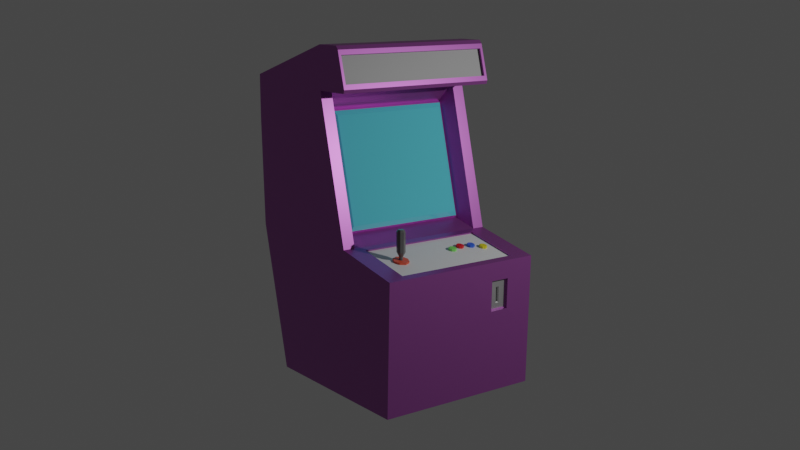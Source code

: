 # Source: arcade-machine.blend  (saved by Blender 5.0.118; exported with 4.5.12 LTS)
import bpy
from mathutils import Matrix  # noqa: F401  (used for matrix-valued properties, if any)

bpy.ops.wm.read_factory_settings(use_empty=True)
scene = bpy.context.scene
scene.name = 'Scene'

# ---- collections
col_arcade_machine = bpy.data.collections.new('Arcade Machine'); scene.collection.children.link(col_arcade_machine)
col_environment = bpy.data.collections.new('Environment'); scene.collection.children.link(col_environment)

# ---- materials (node trees are filled in below, after node groups)
mat_arcade_base_001_color = bpy.data.materials.new('Arcade Base 001 Color')
mat_arcade_base_001_color.alpha_threshold = 0.0
mat_arcade_base_001_color.use_backface_culling_lightprobe_volume = False
mat_arcade_base_001_color.use_transparent_shadow = False
mat_arcade_base_001_color.line_color = (0.0, 0.0, 0.0, 1.0)
mat_arcade_base_002_color = bpy.data.materials.new('Arcade Base 002 Color')
mat_arcade_base_002_color.use_backface_culling_lightprobe_volume = False
mat_arcade_base_002_color.use_transparent_shadow = False
mat_arcade_machine_screen_color = bpy.data.materials.new('Arcade Machine Screen Color')
mat_arcade_machine_screen_color.use_backface_culling_lightprobe_volume = False
mat_arcade_machine_screen_color.use_transparent_shadow = False
mat_metal_panel_color = bpy.data.materials.new('Metal Panel Color')
mat_metal_panel_color.use_backface_culling_lightprobe_volume = False
mat_metal_panel_color.use_transparent_shadow = False
mat_control_panel_color = bpy.data.materials.new('Control Panel Color')
mat_control_panel_color.use_backface_culling_lightprobe_volume = False
mat_control_panel_color.use_transparent_shadow = False
mat_arcade_game_plate = bpy.data.materials.new('Arcade Game Plate')
mat_arcade_game_plate.use_backface_culling_lightprobe_volume = False
mat_arcade_game_plate.use_transparent_shadow = False
mat_joystick_base_color = bpy.data.materials.new('Joystick Base Color')
mat_joystick_base_color.use_backface_culling_lightprobe_volume = False
mat_joystick_base_color.use_transparent_shadow = False
mat_joystick_color = bpy.data.materials.new('Joystick Color')
mat_joystick_color.use_backface_culling_lightprobe_volume = False
mat_joystick_color.use_transparent_shadow = False
mat_green_button_color = bpy.data.materials.new('Green Button Color')
mat_green_button_color.use_backface_culling_lightprobe_volume = False
mat_green_button_color.use_transparent_shadow = False
mat_red_button_color = bpy.data.materials.new('Red Button Color')
mat_red_button_color.use_backface_culling_lightprobe_volume = False
mat_red_button_color.use_transparent_shadow = False
mat_blue_button_color = bpy.data.materials.new('Blue Button Color')
mat_blue_button_color.use_backface_culling_lightprobe_volume = False
mat_blue_button_color.use_transparent_shadow = False
mat_yellow_button_color = bpy.data.materials.new('Yellow Button Color')
mat_yellow_button_color.use_backface_culling_lightprobe_volume = False
mat_yellow_button_color.use_transparent_shadow = False

# ---- material node trees
mat_arcade_base_001_color.use_nodes = True; mat_arcade_base_001_color.node_tree.nodes.clear()
_N = mat_arcade_base_001_color.node_tree.nodes; _L = mat_arcade_base_001_color.node_tree.links
n0 = _N.new('ShaderNodeOutputMaterial'); n0.name = 'Material Output'; n0.location = (300, 300)
n1 = _N.new('ShaderNodeBsdfPrincipled'); n1.name = 'Principled BSDF'; n1.location = (10, 300)
n1.distribution = 'GGX'
n1.subsurface_method = 'RANDOM_WALK_SKIN'
n1.inputs[0].default_value = (0.418, 0.116, 0.443, 1.0)
n1.inputs[1].default_value = 0.7
n1.inputs[2].default_value = 0.4
n1.inputs[3].default_value = 1.45
n1.inputs[27].default_value = (0.0, 0.0, 0.0, 1.0)
n1.inputs[28].default_value = 1.0
_L.new(n1.outputs[0], n0.inputs[0])
n0.is_active_output = True
mat_arcade_base_002_color.use_nodes = True; mat_arcade_base_002_color.node_tree.nodes.clear()
_N = mat_arcade_base_002_color.node_tree.nodes; _L = mat_arcade_base_002_color.node_tree.links
n0 = _N.new('ShaderNodeBsdfPrincipled'); n0.name = 'Principled BSDF'; n0.location = (10, 300)
n0.distribution = 'GGX'
n0.subsurface_method = 'RANDOM_WALK_SKIN'
n0.inputs[0].default_value = (0.044, 0.065, 0.8, 1.0)
n0.inputs[3].default_value = 1.45
n0.inputs[27].default_value = (0.0, 0.0, 0.0, 1.0)
n0.inputs[28].default_value = 1.0
n1 = _N.new('ShaderNodeOutputMaterial'); n1.name = 'Material Output'; n1.location = (300, 300)
_L.new(n0.outputs[0], n1.inputs[0])
n1.is_active_output = True
mat_arcade_machine_screen_color.use_nodes = True; mat_arcade_machine_screen_color.node_tree.nodes.clear()
_N = mat_arcade_machine_screen_color.node_tree.nodes; _L = mat_arcade_machine_screen_color.node_tree.links
n0 = _N.new('ShaderNodeBsdfPrincipled'); n0.name = 'Principled BSDF'; n0.location = (10, 300)
n0.distribution = 'GGX'
n0.subsurface_method = 'RANDOM_WALK_SKIN'
n0.inputs[0].default_value = (0.112, 0.641, 0.768, 1.0)
n0.inputs[2].default_value = 0.0
n0.inputs[3].default_value = 1.45
n0.inputs[27].default_value = (0.0, 0.0, 0.0, 1.0)
n0.inputs[28].default_value = 1.0
n1 = _N.new('ShaderNodeOutputMaterial'); n1.name = 'Material Output'; n1.location = (300, 300)
_L.new(n0.outputs[0], n1.inputs[0])
n1.is_active_output = True
mat_metal_panel_color.use_nodes = True; mat_metal_panel_color.node_tree.nodes.clear()
_N = mat_metal_panel_color.node_tree.nodes; _L = mat_metal_panel_color.node_tree.links
n0 = _N.new('ShaderNodeBsdfPrincipled'); n0.name = 'Principled BSDF'; n0.location = (10, 300)
n0.distribution = 'GGX'
n0.subsurface_method = 'RANDOM_WALK_SKIN'
n0.inputs[0].default_value = (0.482, 0.482, 0.482, 1.0)
n0.inputs[1].default_value = 0.8
n0.inputs[3].default_value = 1.45
n0.inputs[27].default_value = (0.0, 0.0, 0.0, 1.0)
n0.inputs[28].default_value = 1.0
n1 = _N.new('ShaderNodeOutputMaterial'); n1.name = 'Material Output'; n1.location = (300, 300)
_L.new(n0.outputs[0], n1.inputs[0])
n1.is_active_output = True
mat_control_panel_color.use_nodes = True; mat_control_panel_color.node_tree.nodes.clear()
_N = mat_control_panel_color.node_tree.nodes; _L = mat_control_panel_color.node_tree.links
n0 = _N.new('ShaderNodeBsdfPrincipled'); n0.name = 'Principled BSDF'; n0.location = (10, 300)
n0.distribution = 'GGX'
n0.subsurface_method = 'RANDOM_WALK_SKIN'
n0.inputs[3].default_value = 1.45
n0.inputs[27].default_value = (0.0, 0.0, 0.0, 1.0)
n0.inputs[28].default_value = 1.0
n1 = _N.new('ShaderNodeOutputMaterial'); n1.name = 'Material Output'; n1.location = (300, 300)
_L.new(n0.outputs[0], n1.inputs[0])
n1.is_active_output = True
mat_arcade_game_plate.use_nodes = True; mat_arcade_game_plate.node_tree.nodes.clear()
_N = mat_arcade_game_plate.node_tree.nodes; _L = mat_arcade_game_plate.node_tree.links
n0 = _N.new('ShaderNodeBsdfPrincipled'); n0.name = 'Principled BSDF'; n0.location = (10, 300)
n0.distribution = 'GGX'
n0.subsurface_method = 'RANDOM_WALK_SKIN'
n0.inputs[0].default_value = (0.355, 0.355, 0.355, 1.0)
n0.inputs[3].default_value = 1.45
n0.inputs[27].default_value = (0.0, 0.0, 0.0, 1.0)
n0.inputs[28].default_value = 1.0
n1 = _N.new('ShaderNodeOutputMaterial'); n1.name = 'Material Output'; n1.location = (300, 300)
_L.new(n0.outputs[0], n1.inputs[0])
n1.is_active_output = True
mat_joystick_base_color.use_nodes = True; mat_joystick_base_color.node_tree.nodes.clear()
_N = mat_joystick_base_color.node_tree.nodes; _L = mat_joystick_base_color.node_tree.links
n0 = _N.new('ShaderNodeBsdfPrincipled'); n0.name = 'Principled BSDF'; n0.location = (10, 300)
n0.distribution = 'GGX'
n0.subsurface_method = 'RANDOM_WALK_SKIN'
n0.inputs[0].default_value = (0.8, 0.102, 0.046, 1.0)
n0.inputs[3].default_value = 1.45
n0.inputs[27].default_value = (0.0, 0.0, 0.0, 1.0)
n0.inputs[28].default_value = 1.0
n1 = _N.new('ShaderNodeOutputMaterial'); n1.name = 'Material Output'; n1.location = (300, 300)
_L.new(n0.outputs[0], n1.inputs[0])
n1.is_active_output = True
mat_joystick_color.use_nodes = True; mat_joystick_color.node_tree.nodes.clear()
_N = mat_joystick_color.node_tree.nodes; _L = mat_joystick_color.node_tree.links
n0 = _N.new('ShaderNodeBsdfPrincipled'); n0.name = 'Principled BSDF'; n0.location = (10, 300)
n0.distribution = 'GGX'
n0.subsurface_method = 'RANDOM_WALK_SKIN'
n0.inputs[0].default_value = (0.135, 0.135, 0.135, 1.0)
n0.inputs[2].default_value = 0.0
n0.inputs[3].default_value = 1.45
n0.inputs[27].default_value = (0.0, 0.0, 0.0, 1.0)
n0.inputs[28].default_value = 1.0
n1 = _N.new('ShaderNodeOutputMaterial'); n1.name = 'Material Output'; n1.location = (300, 300)
_L.new(n0.outputs[0], n1.inputs[0])
n1.is_active_output = True
mat_green_button_color.use_nodes = True; mat_green_button_color.node_tree.nodes.clear()
_N = mat_green_button_color.node_tree.nodes; _L = mat_green_button_color.node_tree.links
n0 = _N.new('ShaderNodeBsdfPrincipled'); n0.name = 'Principled BSDF'; n0.location = (10, 300)
n0.distribution = 'GGX'
n0.subsurface_method = 'RANDOM_WALK_SKIN'
n0.inputs[0].default_value = (0.239, 0.8, 0.144, 1.0)
n0.inputs[2].default_value = 0.0
n0.inputs[3].default_value = 1.45
n0.inputs[27].default_value = (0.0, 0.0, 0.0, 1.0)
n0.inputs[28].default_value = 1.0
n1 = _N.new('ShaderNodeOutputMaterial'); n1.name = 'Material Output'; n1.location = (300, 300)
_L.new(n0.outputs[0], n1.inputs[0])
n1.is_active_output = True
mat_red_button_color.use_nodes = True; mat_red_button_color.node_tree.nodes.clear()
_N = mat_red_button_color.node_tree.nodes; _L = mat_red_button_color.node_tree.links
n0 = _N.new('ShaderNodeBsdfPrincipled'); n0.name = 'Principled BSDF'; n0.location = (10, 300)
n0.distribution = 'GGX'
n0.subsurface_method = 'RANDOM_WALK_SKIN'
n0.inputs[0].default_value = (0.8, 0.02, 0.02, 1.0)
n0.inputs[2].default_value = 0.0
n0.inputs[3].default_value = 1.45
n0.inputs[27].default_value = (0.0, 0.0, 0.0, 1.0)
n0.inputs[28].default_value = 1.0
n1 = _N.new('ShaderNodeOutputMaterial'); n1.name = 'Material Output'; n1.location = (300, 300)
_L.new(n0.outputs[0], n1.inputs[0])
n1.is_active_output = True
mat_blue_button_color.use_nodes = True; mat_blue_button_color.node_tree.nodes.clear()
_N = mat_blue_button_color.node_tree.nodes; _L = mat_blue_button_color.node_tree.links
n0 = _N.new('ShaderNodeBsdfPrincipled'); n0.name = 'Principled BSDF'; n0.location = (10, 300)
n0.distribution = 'GGX'
n0.subsurface_method = 'RANDOM_WALK_SKIN'
n0.inputs[0].default_value = (0.039, 0.14, 0.8, 1.0)
n0.inputs[2].default_value = 0.0
n0.inputs[3].default_value = 1.45
n0.inputs[27].default_value = (0.0, 0.0, 0.0, 1.0)
n0.inputs[28].default_value = 1.0
n1 = _N.new('ShaderNodeOutputMaterial'); n1.name = 'Material Output'; n1.location = (300, 300)
_L.new(n0.outputs[0], n1.inputs[0])
n1.is_active_output = True
mat_yellow_button_color.use_nodes = True; mat_yellow_button_color.node_tree.nodes.clear()
_N = mat_yellow_button_color.node_tree.nodes; _L = mat_yellow_button_color.node_tree.links
n0 = _N.new('ShaderNodeBsdfPrincipled'); n0.name = 'Principled BSDF'; n0.location = (10, 300)
n0.distribution = 'GGX'
n0.subsurface_method = 'RANDOM_WALK_SKIN'
n0.inputs[0].default_value = (0.8, 0.684, 0.021, 1.0)
n0.inputs[2].default_value = 0.0
n0.inputs[3].default_value = 1.45
n0.inputs[27].default_value = (0.0, 0.0, 0.0, 1.0)
n0.inputs[28].default_value = 1.0
n1 = _N.new('ShaderNodeOutputMaterial'); n1.name = 'Material Output'; n1.location = (300, 300)
_L.new(n0.outputs[0], n1.inputs[0])
n1.is_active_output = True

# ---- world
world_world = bpy.data.worlds.new('World'); scene.world = world_world
world_world.use_nodes = True; world_world.node_tree.nodes.clear()
_N = world_world.node_tree.nodes; _L = world_world.node_tree.links
n0 = _N.new('ShaderNodeOutputWorld'); n0.name = 'World Output'; n0.location = (300, 300)
n1 = _N.new('ShaderNodeBackground'); n1.name = 'Background'; n1.location = (10, 300)
n1.inputs[0].default_value = (0.05088, 0.05088, 0.05088, 1.0)
_L.new(n1.outputs[0], n0.inputs[0])
n0.is_active_output = True
world_world.color = (0.05088, 0.05088, 0.05088)
world_world.use_sun_shadow = False
world_world.sun_shadow_jitter_overblur = 0.0

# ---- cameras
cam_camera = bpy.data.cameras.new('Camera')
cam_camera.clip_end = 100.0
cam_camera.ortho_scale = 7.314

# ---- lights
light_light = bpy.data.lights.new('Light', 'POINT')
light_light.energy = 1000.0
light_light.shadow_soft_size = 0.1

# ---- meshes
me_cube = bpy.data.meshes.new('Cube')
me_cube.from_pydata([(0.0, 1.0, 2.0), (0.4527, 1.0, 0.0), (-1.552, 1.0, 1.762), (-1.0, 1.0, 0.0), (-1.0, 0.0, 0.0), (0.0, 0.0, 2.0), (-1.552, 0.0, 1.762), (0.4527, 0.0, 0.0), (-1.552, 0.0, 2.055), (-1.552, 1.0, 2.055), (0.0, 1.0, 2.293), (0.0, 0.0, 2.293), (0.6015, 0.8979, 0.9892), (-1.5, 1.0, 1.0), (0.6015, 0.0, 0.9892), (-1.5, 0.0, 1.0), (1.398, 0.8979, 0.9047), (1.448, 1.0, 0.0), (1.448, 0.0, 0.0), (1.398, 0.0, 0.9047), (0.4527, 1.168, 0.0), (-1.0, 1.168, 0.0), (0.5, 1.168, 1.0), (-1.5, 1.168, 1.0), (-1.552, 1.168, 1.762), (0.0, 1.168, 2.0), (1.448, 1.168, 0.0), (-1.552, 1.168, 2.055), (0.0, 1.168, 2.293), (1.5, 1.168, 0.8939), (0.0, 1.0, 2.0), (0.0, 0.0, 2.0), (0.5, 1.0, 1.0), (0.5, 0.0, 1.0), (0.2264, 0.0, 1.065), (0.0, -1.0, 2.0), (0.4527, -1.0, 0.0), (-1.552, -1.0, 1.762), (-1.0, -1.0, 0.0), (-1.552, -1.0, 2.055), (0.0, -1.0, 2.293), (0.6015, -0.8979, 0.9892), (-1.5, -1.0, 1.0), (1.398, -0.8979, 0.9047), (1.448, -1.0, 0.0), (0.4527, -1.168, 0.0), (-1.0, -1.168, 0.0), (0.5, -1.168, 1.0), (-1.5, -1.168, 1.0), (-1.552, -1.168, 1.762), (0.0, -1.168, 2.0), (1.448, -1.168, 0.0), (-1.552, -1.168, 2.055), (0.0, -1.168, 2.293), (1.5, -1.168, 0.8939), (0.0, -1.0, 2.0), (0.5, -1.0, 1.0), (-0.1736, 0.9, 1.865), (-0.1736, 0.0, 1.865), (0.2264, 0.9, 1.065), (-0.1736, -0.9, 1.865), (0.2264, -0.9, 1.065), (0.5, 1.0, 1.0), (0.5, 0.0, 1.0), (1.5, 1.0, 0.8939), (1.5, 0.0, 0.8939), (0.5, -1.0, 1.0), (1.5, -1.0, 0.8939), (0.588, 0.0, 0.9783), (1.385, 0.0, 0.8938), (0.588, 0.8979, 0.9783), (1.385, 0.8979, 0.8938), (0.588, -0.8979, 0.9783), (1.385, -0.8979, 0.8938), (-1.25, 1.0, 0.5), (-1.25, 0.0, 0.5), (1.474, 1.0, 0.447), (1.474, 0.0, 0.447), (0.4764, 1.168, 0.5), (-1.25, 1.168, 0.5), (1.474, 1.168, 0.447), (-1.25, -1.0, 0.5), (1.474, -1.0, 0.447), (0.4764, -1.168, 0.5), (-1.25, -1.168, 0.5), (1.474, -1.168, 0.447), (1.492, 0.7643, 0.7677), (1.492, 0.4946, 0.7677), (1.482, 0.7643, 0.5603), (1.482, 0.4946, 0.5603), (1.5, 1.0, 0.8939), (1.5, 0.0, 0.8939), (1.474, 1.0, 0.447), (1.474, 0.0, 0.447), (1.392, 0.6349, 0.7082), (1.392, 0.6152, 0.7082), (1.39, 0.6349, 0.6128), (1.39, 0.6152, 0.6128), (1.43, 0.6349, 0.708), (1.444, 0.6512, 0.7158), (1.444, 0.5998, 0.7158), (1.43, 0.6152, 0.708), (1.429, 0.6349, 0.6126), (1.441, 0.6512, 0.6062), (1.441, 0.5998, 0.6062), (1.429, 0.6152, 0.6126), (1.447, 0.748, 0.7621), (1.461, 0.7643, 0.7693), (1.461, 0.4946, 0.7693), (1.447, 0.5099, 0.7621), (1.438, 0.748, 0.5688), (1.451, 0.7643, 0.5619), (1.451, 0.4946, 0.5619), (1.438, 0.5099, 0.5689), (-0.09121, 0.8498, 1.825), (-0.1307, 0.885, 1.854), (-0.1305, 0.0, 1.854), (-0.09121, 0.0, 1.825), (0.2639, 0.8498, 1.114), (0.2557, 0.8851, 1.081), (-0.1307, -0.885, 1.854), (-0.09121, -0.8498, 1.825), (0.2557, -0.8851, 1.081), (0.2639, -0.8498, 1.114), (0.2639, 0.0, 1.114), (0.2556, 0.0, 1.081), (0.5316, 1.0, 2.056), (0.5344, 1.0, 2.0), (0.5316, 0.0, 2.056), (0.5344, 0.0, 2.0), (0.3758, 0.0, 2.293), (0.4336, 0.0, 2.237), (0.3758, 1.0, 2.293), (0.4336, 1.0, 2.237), (0.5316, 1.131, 2.056), (0.5344, 1.168, 2.0), (0.3758, 1.168, 2.293), (0.4336, 1.131, 2.237), (0.5344, -1.0, 2.0), (0.5316, -1.0, 2.056), (0.4336, -1.0, 2.237), (0.3758, -1.0, 2.293), (0.5344, -1.168, 2.0), (0.5316, -1.131, 2.056), (0.4336, -1.131, 2.237), (0.3758, -1.168, 2.293), (0.4164, 1.0, 2.269), (0.4164, 1.168, 2.269), (0.5488, 1.168, 2.024), (0.5488, 1.0, 2.024), (0.5488, 0.0, 2.024), (0.4164, 0.0, 2.269), (0.4164, -1.168, 2.269), (0.4164, -1.0, 2.269), (0.5488, -1.0, 2.024), (0.5488, -1.168, 2.024), (0.3923, 1.0, 2.231), (0.4903, 1.0, 2.05), (0.3923, 3.647e-09, 2.231), (0.4903, 3.647e-09, 2.05), (0.3923, -1.0, 2.231), (0.4903, -1.0, 2.05), (0.3923, 1.131, 2.231), (0.4903, 1.131, 2.05), (0.3923, -1.131, 2.231), (0.4903, -1.131, 2.05)], [], [(15, 6, 2, 13), (9, 10, 28, 27), (62, 0, 30, 32), (3, 1, 7, 4), (2, 6, 8, 9), (10, 9, 8, 11), (76, 17, 26, 80), (131, 140, 160, 158), (7, 1, 17, 18), (0, 62, 22, 25), (75, 15, 13, 74), (64, 65, 91, 90), (74, 13, 23, 79), (41, 43, 73, 72), (137, 133, 156, 162), (5, 0, 127, 129), (40, 141, 130, 11), (23, 24, 25, 22), (25, 24, 27, 28), (79, 23, 22, 78), (78, 22, 29, 80), (138, 142, 50, 35), (13, 2, 24, 23), (1, 3, 21, 20), (2, 9, 27, 24), (62, 64, 29, 22), (25, 28, 136, 147, 148, 135), (133, 131, 158, 156), (17, 1, 20, 26), (30, 31, 58, 57), (0, 5, 31, 30), (63, 62, 32, 33), (115, 119, 59, 57), (33, 32, 59, 34), (32, 30, 57, 59), (15, 42, 37, 6), (39, 52, 53, 40), (66, 56, 55, 35), (38, 4, 7, 36), (37, 39, 8, 6), (40, 11, 8, 39), (82, 85, 51, 44), (10, 11, 130, 132), (7, 18, 44, 36), (35, 50, 47, 66), (75, 81, 42, 15), (82, 77, 65, 67), (81, 84, 48, 42), (12, 14, 68, 70), (5, 129, 138, 35), (40, 53, 145, 141), (10, 132, 136, 28), (48, 47, 50, 49), (50, 53, 52, 49), (84, 83, 47, 48), (83, 85, 54, 47), (42, 48, 49, 37), (36, 45, 46, 38), (37, 49, 52, 39), (66, 47, 54, 67), (50, 142, 155, 152, 145, 53), (139, 128, 159, 161), (44, 51, 45, 36), (55, 60, 58, 31), (35, 55, 31, 5), (63, 33, 56, 66), (120, 116, 58, 60), (33, 34, 61, 56), (56, 61, 60, 55), (118, 114, 117, 124), (123, 124, 117, 121), (122, 120, 60, 61), (119, 125, 34, 59), (125, 122, 61, 34), (14, 12, 62, 63), (16, 19, 65, 64), (12, 16, 64, 62), (41, 14, 63, 66), (19, 43, 67, 65), (43, 41, 66, 67), (70, 68, 69, 71), (72, 73, 69, 68), (14, 41, 72, 68), (19, 16, 71, 69), (43, 19, 69, 73), (16, 12, 70, 71), (45, 51, 85, 83), (46, 45, 83, 84), (38, 46, 84, 81), (44, 18, 77, 82), (4, 38, 81, 75), (67, 54, 85, 82), (20, 78, 80, 26), (21, 79, 78, 20), (3, 74, 79, 21), (17, 76, 77, 18), (4, 75, 74, 3), (64, 76, 80, 29), (65, 77, 93, 91), (77, 76, 92, 93), (76, 64, 90, 92), (87, 86, 90, 91), (86, 88, 92, 90), (89, 87, 91, 93), (88, 89, 93, 92), (105, 102, 96, 97), (87, 89, 112, 108), (89, 88, 111, 112), (88, 86, 107, 111), (102, 98, 94, 96), (100, 99, 106, 109), (101, 105, 97, 95), (86, 87, 108, 107), (96, 94, 95, 97), (99, 103, 110, 106), (103, 104, 113, 110), (104, 100, 109, 113), (107, 108, 109, 106), (106, 110, 111, 107), (108, 112, 113, 109), (110, 113, 112, 111), (99, 100, 101, 98), (98, 102, 103, 99), (100, 104, 105, 101), (102, 105, 104, 103), (98, 101, 95, 94), (115, 116, 117, 114), (114, 118, 119, 115), (118, 124, 125, 119), (121, 117, 116, 120), (120, 122, 123, 121), (122, 125, 124, 123), (116, 115, 57, 58), (136, 132, 146, 147), (127, 135, 148, 149), (149, 150, 129, 127), (132, 130, 151, 146), (152, 153, 141, 145), (154, 155, 142, 138), (138, 129, 150, 154), (153, 151, 130, 141), (127, 0, 25, 135), (133, 137, 147, 146), (134, 126, 149, 148), (126, 128, 150, 149), (131, 133, 146, 151), (144, 140, 153, 152), (139, 143, 155, 154), (128, 139, 154, 150), (140, 131, 151, 153), (137, 134, 148, 147), (143, 144, 152, 155), (159, 157, 156, 158), (159, 158, 160, 161), (156, 157, 163, 162), (160, 164, 165, 161), (140, 144, 164, 160), (126, 134, 163, 157), (134, 137, 162, 163), (143, 139, 161, 165), (128, 126, 157, 159), (144, 143, 165, 164)])
me_cube.polygons.foreach_set('material_index', [0, 0, 0, 0, 0, 0, 0, 0, 0, 0, 0, 0, 0, 0, 0, 0, 0, 0, 0, 0, 0, 0, 0, 0, 0, 0, 0, 0, 0, 0, 0, 0, 0, 0, 0, 0, 0, 0, 0, 0, 0, 0, 0, 0, 0, 0, 0, 0, 0, 0, 0, 0, 0, 0, 0, 0, 0, 0, 0, 0, 0, 0, 0, 0, 0, 0, 0, 0, 0, 2, 2, 0, 0, 0, 0, 0, 0, 0, 0, 0, 4, 4, 0, 0, 0, 0, 0, 0, 0, 0, 0, 0, 0, 0, 0, 0, 0, 0, 0, 0, 0, 0, 0, 0, 0, 3, 0, 0, 0, 3, 3, 3, 0, 3, 3, 3, 3, 0, 0, 0, 0, 3, 3, 3, 3, 3, 2, 2, 2, 2, 2, 2, 0, 0, 0, 0, 0, 0, 0, 0, 0, 0, 0, 0, 0, 0, 0, 0, 0, 0, 0, 0, 5, 5, 5, 5, 0, 0, 0, 0, 0, 0])
_uv = me_cube.uv_layers.new(name='UVMap')
_uv.uv.foreach_set('vector', [0.5, 0.125, 0.625, 0.125, 0.625, 0.25, 0.5, 0.25, 0.875, 0.5, 0.625, 0.5, 0.625, 0.5, 0.875, 0.5, 0.5, 0.5, 0.625, 0.5, 0.625, 0.5, 0.5, 0.5, 0.125, 0.5, 0.375, 0.5, 0.375, 0.625, 0.125, 0.625, 0.625, 0.25, 0.625, 0.125, 0.625, 0.125, 0.625, 0.25, 0.625, 0.5, 0.875, 0.5, 0.875, 0.625, 0.625, 0.625, 0.4375, 0.5, 0.375, 0.5, 0.375, 0.5, 0.4375, 0.5, 0.625, 0.625, 0.625, 0.5, 0.625, 0.5, 0.625, 0.625, 0.375, 0.625, 0.375, 0.5, 0.375, 0.5, 0.375, 0.625, 0.625, 0.5, 0.5, 0.5, 0.5, 0.5, 0.625, 0.5, 0.4375, 0.125, 0.5, 0.125, 0.5, 0.25, 0.4375, 0.25, 0.5, 0.5, 0.5, 0.625, 0.5, 0.625, 0.5, 0.5, 0.4375, 0.25, 0.5, 0.25, 0.5, 0.25, 0.4375, 0.25, 0.5, 0.5128, 0.5, 0.5128, 0.5, 0.5128, 0.5, 0.5128, 0.625, 0.5, 0.625, 0.5, 0.625, 0.5, 0.625, 0.5, 0.625, 0.625, 0.625, 0.5, 0.625, 0.5, 0.625, 0.625, 0.625, 0.5, 0.625, 0.5, 0.625, 0.625, 0.625, 0.625, 0.5, 0.25, 0.625, 0.25, 0.625, 0.5, 0.5, 0.5, 0.625, 0.5, 0.625, 0.25, 0.625, 0.25, 0.625, 0.5, 0.4375, 0.25, 0.5, 0.25, 0.5, 0.5, 0.4375, 0.5, 0.4375, 0.5, 0.5, 0.5, 0.5, 0.5, 0.4375, 0.5, 0.625, 0.5, 0.625, 0.5, 0.625, 0.5, 0.625, 0.5, 0.5, 0.25, 0.625, 0.25, 0.625, 0.25, 0.5, 0.25, 0.375, 0.5, 0.125, 0.5, 0.125, 0.5, 0.375, 0.5, 0.625, 0.25, 0.625, 0.25, 0.625, 0.25, 0.625, 0.25, 0.5, 0.5, 0.5, 0.5, 0.5, 0.5, 0.5, 0.5, 0.625, 0.5, 0.625, 0.5, 0.625, 0.5, 0.625, 0.5, 0.625, 0.5, 0.625, 0.5, 0.625, 0.5, 0.625, 0.625, 0.625, 0.625, 0.625, 0.5, 0.375, 0.5, 0.375, 0.5, 0.375, 0.5, 0.375, 0.5, 0.625, 0.5, 0.625, 0.625, 0.625, 0.625, 0.625, 0.5, 0.625, 0.5, 0.625, 0.625, 0.625, 0.625, 0.625, 0.5, 0.5, 0.625, 0.5, 0.5, 0.5, 0.5, 0.5, 0.625, 0.6229, 0.5021, 0.5021, 0.5021, 0.5, 0.5, 0.625, 0.5, 0.5, 0.625, 0.5, 0.5, 0.5, 0.5, 0.5, 0.625, 0.5, 0.5, 0.625, 0.5, 0.625, 0.5, 0.5, 0.5, 0.5, 0.125, 0.5, 0.25, 0.625, 0.25, 0.625, 0.125, 0.875, 0.5, 0.875, 0.5, 0.625, 0.5, 0.625, 0.5, 0.5, 0.5, 0.5, 0.5, 0.625, 0.5, 0.625, 0.5, 0.125, 0.5, 0.125, 0.625, 0.375, 0.625, 0.375, 0.5, 0.625, 0.25, 0.625, 0.25, 0.625, 0.125, 0.625, 0.125, 0.625, 0.5, 0.625, 0.625, 0.875, 0.625, 0.875, 0.5, 0.4375, 0.5, 0.4375, 0.5, 0.375, 0.5, 0.375, 0.5, 0.625, 0.5, 0.625, 0.625, 0.625, 0.625, 0.625, 0.5, 0.375, 0.625, 0.375, 0.625, 0.375, 0.5, 0.375, 0.5, 0.625, 0.5, 0.625, 0.5, 0.5, 0.5, 0.5, 0.5, 0.4375, 0.125, 0.4375, 0.25, 0.5, 0.25, 0.5, 0.125, 0.4375, 0.5, 0.4375, 0.625, 0.5, 0.625, 0.5, 0.5, 0.4375, 0.25, 0.4375, 0.25, 0.5, 0.25, 0.5, 0.25, 0.5, 0.5128, 0.5, 0.625, 0.5, 0.625, 0.5, 0.5128, 0.625, 0.625, 0.625, 0.625, 0.625, 0.5, 0.625, 0.5, 0.625, 0.5, 0.625, 0.5, 0.625, 0.5, 0.625, 0.5, 0.625, 0.5, 0.625, 0.5, 0.625, 0.5, 0.625, 0.5, 0.5, 0.25, 0.5, 0.5, 0.625, 0.5, 0.625, 0.25, 0.625, 0.5, 0.625, 0.5, 0.625, 0.25, 0.625, 0.25, 0.4375, 0.25, 0.4375, 0.5, 0.5, 0.5, 0.5, 0.25, 0.4375, 0.5, 0.4375, 0.5, 0.5, 0.5, 0.5, 0.5, 0.5, 0.25, 0.5, 0.25, 0.625, 0.25, 0.625, 0.25, 0.375, 0.5, 0.375, 0.5, 0.125, 0.5, 0.125, 0.5, 0.625, 0.25, 0.625, 0.25, 0.625, 0.25, 0.625, 0.25, 0.5, 0.5, 0.5, 0.5, 0.5, 0.5, 0.5, 0.5, 0.625, 0.5, 0.625, 0.5, 0.625, 0.5, 0.625, 0.5, 0.625, 0.5, 0.625, 0.5, 0.625, 0.5, 0.625, 0.625, 0.625, 0.625, 0.625, 0.5, 0.375, 0.5, 0.375, 0.5, 0.375, 0.5, 0.375, 0.5, 0.625, 0.5, 0.625, 0.5, 0.625, 0.625, 0.625, 0.625, 0.625, 0.5, 0.625, 0.5, 0.625, 0.625, 0.625, 0.625, 0.5, 0.625, 0.5, 0.625, 0.5, 0.5, 0.5, 0.5, 0.6229, 0.5021, 0.6229, 0.625, 0.625, 0.625, 0.625, 0.5, 0.5, 0.625, 0.5, 0.625, 0.5, 0.5, 0.5, 0.5, 0.5, 0.5, 0.5, 0.5, 0.625, 0.5, 0.625, 0.5, 0.507, 0.507, 0.618, 0.507, 0.618, 0.625, 0.507, 0.625, 0.507, 0.507, 0.507, 0.625, 0.618, 0.625, 0.618, 0.507, 0.5021, 0.5021, 0.6229, 0.5021, 0.625, 0.5, 0.5, 0.5, 0.5021, 0.5021, 0.5021, 0.625, 0.5, 0.625, 0.5, 0.5, 0.5021, 0.625, 0.5021, 0.5021, 0.5, 0.5, 0.5, 0.625, 0.5, 0.625, 0.5, 0.5128, 0.5, 0.5, 0.5, 0.625, 0.5, 0.5128, 0.5, 0.625, 0.5, 0.625, 0.5, 0.5, 0.5, 0.5128, 0.5, 0.5128, 0.5, 0.5, 0.5, 0.5, 0.5, 0.5128, 0.5, 0.625, 0.5, 0.625, 0.5, 0.5, 0.5, 0.625, 0.5, 0.5128, 0.5, 0.5, 0.5, 0.625, 0.5, 0.5128, 0.5, 0.5128, 0.5, 0.5, 0.5, 0.5, 0.5, 0.5128, 0.5, 0.625, 0.5, 0.625, 0.5, 0.5128, 0.5, 0.5128, 0.5, 0.5128, 0.5, 0.625, 0.5, 0.625, 0.5, 0.625, 0.5, 0.5128, 0.5, 0.5128, 0.5, 0.625, 0.5, 0.625, 0.5, 0.5128, 0.5, 0.5128, 0.5, 0.625, 0.5, 0.5128, 0.5, 0.625, 0.5, 0.625, 0.5, 0.5128, 0.5, 0.5128, 0.5, 0.5128, 0.5, 0.5128, 0.5, 0.5128, 0.375, 0.5, 0.375, 0.5, 0.4375, 0.5, 0.4375, 0.5, 0.375, 0.25, 0.375, 0.5, 0.4375, 0.5, 0.4375, 0.25, 0.375, 0.25, 0.375, 0.25, 0.4375, 0.25, 0.4375, 0.25, 0.375, 0.5, 0.375, 0.625, 0.4375, 0.625, 0.4375, 0.5, 0.375, 0.125, 0.375, 0.25, 0.4375, 0.25, 0.4375, 0.125, 0.5, 0.5, 0.5, 0.5, 0.4375, 0.5, 0.4375, 0.5, 0.375, 0.5, 0.4375, 0.5, 0.4375, 0.5, 0.375, 0.5, 0.375, 0.25, 0.4375, 0.25, 0.4375, 0.5, 0.375, 0.5, 0.375, 0.25, 0.4375, 0.25, 0.4375, 0.25, 0.375, 0.25, 0.375, 0.5, 0.4375, 0.5, 0.4375, 0.625, 0.375, 0.625, 0.375, 0.125, 0.4375, 0.125, 0.4375, 0.25, 0.375, 0.25, 0.5, 0.5, 0.4375, 0.5, 0.4375, 0.5, 0.5, 0.5, 0.5, 0.625, 0.4375, 0.625, 0.4375, 0.625, 0.5, 0.625, 0.4375, 0.625, 0.4375, 0.5, 0.4375, 0.5, 0.4375, 0.625, 0.4375, 0.5, 0.5, 0.5, 0.5, 0.5, 0.4375, 0.5, 0.4805, 0.6075, 0.4805, 0.5175, 0.5, 0.5, 0.5, 0.625, 0.4805, 0.5175, 0.457, 0.5175, 0.4375, 0.5, 0.5, 0.5, 0.457, 0.6075, 0.4805, 0.6075, 0.5, 0.625, 0.4375, 0.625, 0.457, 0.5175, 0.457, 0.6075, 0.4375, 0.625, 0.4375, 0.5, 0.4665, 0.5795, 0.4665, 0.5455, 0.4665, 0.5455, 0.4665, 0.5795, 0.4805, 0.6075, 0.457, 0.6075, 0.457, 0.6075, 0.4805, 0.6075, 0.457, 0.6075, 0.457, 0.5175, 0.457, 0.5175, 0.457, 0.6075, 0.457, 0.5175, 0.4805, 0.5175, 0.4805, 0.5175, 0.457, 0.5175, 0.4665, 0.5455, 0.471, 0.5455, 0.471, 0.5455, 0.4665, 0.5455, 0.4722, 0.583, 0.4722, 0.542, 0.4793, 0.521, 0.4793, 0.604, 0.471, 0.5795, 0.4665, 0.5795, 0.4665, 0.5795, 0.471, 0.5795, 0.4805, 0.5175, 0.4805, 0.6075, 0.4805, 0.6075, 0.4805, 0.5175, 0.4665, 0.5455, 0.471, 0.5455, 0.471, 0.5795, 0.4665, 0.5795, 0.4722, 0.542, 0.4653, 0.542, 0.4582, 0.521, 0.4793, 0.521, 0.4653, 0.542, 0.4653, 0.583, 0.4582, 0.604, 0.4582, 0.521, 0.4653, 0.583, 0.4722, 0.583, 0.4793, 0.604, 0.4582, 0.604, 0.4805, 0.5175, 0.4805, 0.6075, 0.4793, 0.604, 0.4793, 0.521, 0.4793, 0.521, 0.4582, 0.521, 0.457, 0.5175, 0.4805, 0.5175, 0.4805, 0.6075, 0.457, 0.6075, 0.4582, 0.604, 0.4793, 0.604, 0.4582, 0.521, 0.4582, 0.604, 0.457, 0.6075, 0.457, 0.5175, 0.4722, 0.542, 0.4722, 0.583, 0.471, 0.5795, 0.471, 0.5455, 0.471, 0.5455, 0.4665, 0.5455, 0.4653, 0.542, 0.4722, 0.542, 0.4722, 0.583, 0.4653, 0.583, 0.4665, 0.5795, 0.471, 0.5795, 0.4665, 0.5455, 0.4665, 0.5795, 0.4653, 0.583, 0.4653, 0.542, 0.471, 0.5455, 0.471, 0.5795, 0.471, 0.5795, 0.471, 0.5455, 0.6229, 0.5021, 0.6229, 0.625, 0.618, 0.625, 0.618, 0.507, 0.618, 0.507, 0.507, 0.507, 0.5021, 0.5021, 0.6229, 0.5021, 0.507, 0.507, 0.507, 0.625, 0.5021, 0.625, 0.5021, 0.5021, 0.618, 0.507, 0.618, 0.625, 0.6229, 0.625, 0.6229, 0.5021, 0.6229, 0.5021, 0.5021, 0.5021, 0.507, 0.507, 0.618, 0.507, 0.5021, 0.5021, 0.5021, 0.625, 0.507, 0.625, 0.507, 0.507, 0.6229, 0.625, 0.6229, 0.5021, 0.625, 0.5, 0.625, 0.625, 0.625, 0.5, 0.625, 0.5, 0.625, 0.5, 0.625, 0.5, 0.625, 0.5, 0.625, 0.5, 0.625, 0.5, 0.625, 0.5, 0.625, 0.5, 0.625, 0.625, 0.625, 0.625, 0.625, 0.5, 0.625, 0.5, 0.625, 0.625, 0.625, 0.625, 0.625, 0.5, 0.625, 0.5, 0.625, 0.5, 0.625, 0.5, 0.625, 0.5, 0.625, 0.5, 0.625, 0.5, 0.625, 0.5, 0.625, 0.5, 0.625, 0.5, 0.625, 0.625, 0.625, 0.625, 0.625, 0.5, 0.625, 0.5, 0.625, 0.625, 0.625, 0.625, 0.625, 0.5, 0.625, 0.5, 0.625, 0.5, 0.625, 0.5, 0.625, 0.5, 0.625, 0.5, 0.625, 0.5, 0.625, 0.5, 0.625, 0.5, 0.625, 0.5, 0.625, 0.5, 0.625, 0.5, 0.625, 0.5, 0.625, 0.5, 0.625, 0.625, 0.625, 0.625, 0.625, 0.5, 0.625, 0.625, 0.625, 0.5, 0.625, 0.5, 0.625, 0.625, 0.625, 0.5, 0.625, 0.5, 0.625, 0.5, 0.625, 0.5, 0.625, 0.5, 0.625, 0.5, 0.625, 0.5, 0.625, 0.5, 0.625, 0.625, 0.625, 0.5, 0.625, 0.5, 0.625, 0.625, 0.625, 0.5, 0.625, 0.625, 0.625, 0.625, 0.625, 0.5, 0.625, 0.5, 0.625, 0.5, 0.625, 0.5, 0.625, 0.5, 0.625, 0.5, 0.625, 0.5, 0.625, 0.5, 0.625, 0.5, 0.625, 0.625, 0.625, 0.5, 0.625, 0.5, 0.625, 0.625, 0.625, 0.625, 0.625, 0.625, 0.625, 0.5, 0.625, 0.5, 0.625, 0.5, 0.625, 0.5, 0.625, 0.5, 0.625, 0.5, 0.625, 0.5, 0.625, 0.5, 0.625, 0.5, 0.625, 0.5, 0.625, 0.5, 0.625, 0.5, 0.625, 0.5, 0.625, 0.5, 0.625, 0.5, 0.625, 0.5, 0.625, 0.5, 0.625, 0.5, 0.625, 0.5, 0.625, 0.5, 0.625, 0.5, 0.625, 0.5, 0.625, 0.5, 0.625, 0.5, 0.625, 0.5, 0.625, 0.5, 0.625, 0.625, 0.625, 0.5, 0.625, 0.5, 0.625, 0.625, 0.625, 0.5, 0.625, 0.5, 0.625, 0.5, 0.625, 0.5])
me_cube.materials.append(mat_arcade_base_001_color)
me_cube.materials.append(mat_arcade_base_002_color)
me_cube.materials.append(mat_arcade_machine_screen_color)
me_cube.materials.append(mat_metal_panel_color)
me_cube.materials.append(mat_control_panel_color)
me_cube.materials.append(mat_arcade_game_plate)
me_cube.use_remesh_preserve_volume = False
me_cube.use_remesh_preserve_attributes = False
me_cube.use_mirror_vertex_groups = False
me_cube.update()
me_cylinder_001 = bpy.data.meshes.new('Cylinder.001')
me_cylinder_001.from_pydata([(0.0, 1.0, -1.0), (0.0, 1.0, 1.0), (0.7071, 0.7071, -1.0), (0.7071, 0.7071, 1.0), (1.0, 0.0, -1.0), (1.0, 0.0, 1.0), (0.7071, -0.7071, -1.0), (0.7071, -0.7071, 1.0), (0.0, -1.0, -1.0), (0.0, -1.0, 1.0), (-0.7071, -0.7071, -1.0), (-0.7071, -0.7071, 1.0), (-1.0, 0.0, -1.0), (-1.0, 0.0, 1.0), (-0.7071, 0.7071, -1.0), (-0.7071, 0.7071, 1.0), (-0.2168, 0.5411, 8.629), (-0.7107, 0.5411, 28.28), (0.1607, 0.3814, 9.282), (-0.3331, 0.3814, 28.93), (0.3171, -0.004296, 9.553), (-0.1767, -0.004296, 29.21), (0.1607, -0.39, 9.282), (-0.3331, -0.39, 28.93), (-0.2168, -0.5497, 8.629), (-0.7107, -0.5497, 28.28), (-0.5944, -0.39, 7.976), (-1.088, -0.39, 27.63), (-0.7508, -0.004296, 7.705), (-1.245, -0.004296, 27.36), (-0.5944, 0.3814, 7.976), (-1.088, 0.3814, 27.63), (-0.1002, 0.2339, 3.989), (0.06467, 0.1642, 4.275), (0.133, -0.004296, 4.393), (0.06467, -0.1728, 4.275), (-0.1002, -0.2425, 3.989), (-0.2652, -0.1728, 3.704), (-0.3335, -0.004296, 3.586), (-0.2652, 0.1642, 3.704), (0.005719, 0.2339, -0.2276), (0.1706, 0.1642, 0.05766), (0.2389, -0.004296, 0.1758), (0.1706, -0.1728, 0.05766), (0.005719, -0.2425, -0.2276), (-0.1592, -0.1728, -0.5129), (-0.2275, -0.004296, -0.631), (-0.1592, 0.1642, -0.5129), (-0.4995, 0.2656, 30.85), (-0.7638, 0.3774, 30.4), (-0.3901, -0.004296, 31.04), (-0.4995, -0.2742, 30.85), (-0.7638, -0.386, 30.4), (-1.028, -0.2742, 29.94), (-1.137, -0.004296, 29.75), (-1.028, 0.2656, 29.94)], [], [(0, 1, 3, 2), (2, 3, 5, 4), (4, 5, 7, 6), (6, 7, 9, 8), (8, 9, 11, 10), (10, 11, 13, 12), (3, 1, 15, 13, 11, 9, 7, 5), (12, 13, 15, 14), (14, 15, 1, 0), (0, 2, 4, 6, 8, 10, 12, 14), (16, 17, 19, 18), (18, 19, 21, 20), (20, 21, 23, 22), (22, 23, 25, 24), (24, 25, 27, 26), (26, 27, 29, 28), (17, 31, 55, 49), (28, 29, 31, 30), (30, 31, 17, 16), (22, 24, 36, 35), (38, 39, 47, 46), (28, 30, 39, 38), (18, 20, 34, 33), (24, 26, 37, 36), (30, 16, 32, 39), (16, 18, 33, 32), (20, 22, 35, 34), (26, 28, 38, 37), (40, 41, 42, 43, 44, 45, 46, 47), (36, 37, 45, 44), (34, 35, 43, 42), (32, 33, 41, 40), (39, 32, 40, 47), (37, 38, 46, 45), (35, 36, 44, 43), (33, 34, 42, 41), (48, 49, 55, 54, 53, 52, 51, 50), (19, 17, 49, 48), (23, 21, 50, 51), (29, 27, 53, 54), (25, 23, 51, 52), (31, 29, 54, 55), (21, 19, 48, 50), (27, 25, 52, 53)])
me_cylinder_001.polygons.foreach_set('material_index', [0, 0, 0, 0, 0, 0, 0, 0, 0, 0, 1, 1, 1, 1, 1, 1, 1, 1, 1, 1, 1, 1, 1, 1, 1, 1, 1, 1, 0, 1, 1, 1, 1, 1, 1, 1, 1, 1, 1, 1, 1, 1, 1, 1])
_uv = me_cylinder_001.uv_layers.new(name='UVMap')
_uv.uv.foreach_set('vector', [1.0, 0.5, 1.0, 1.0, 0.875, 1.0, 0.875, 0.5, 0.875, 0.5, 0.875, 1.0, 0.75, 1.0, 0.75, 0.5, 0.75, 0.5, 0.75, 1.0, 0.625, 1.0, 0.625, 0.5, 0.625, 0.5, 0.625, 1.0, 0.5, 1.0, 0.5, 0.5, 0.5, 0.5, 0.5, 1.0, 0.375, 1.0, 0.375, 0.5, 0.375, 0.5, 0.375, 1.0, 0.25, 1.0, 0.25, 0.5, 0.4197, 0.4197, 0.25, 0.49, 0.08029, 0.4197, 0.01, 0.25, 0.08029, 0.08029, 0.25, 0.01, 0.4197, 0.08029, 0.49, 0.25, 0.25, 0.5, 0.25, 1.0, 0.125, 1.0, 0.125, 0.5, 0.125, 0.5, 0.125, 1.0, 0.0, 1.0, 0.0, 0.5, 0.75, 0.49, 0.9197, 0.4197, 0.99, 0.25, 0.9197, 0.08029, 0.75, 0.01, 0.5803, 0.08029, 0.51, 0.25, 0.5803, 0.4197, 1.0, 0.5, 1.0, 1.0, 0.875, 1.0, 0.875, 0.5, 0.875, 0.5, 0.875, 1.0, 0.75, 1.0, 0.75, 0.5, 0.75, 0.5, 0.75, 1.0, 0.625, 1.0, 0.625, 0.5, 0.625, 0.5, 0.625, 1.0, 0.5, 1.0, 0.5, 0.5, 0.5, 0.5, 0.5, 1.0, 0.375, 1.0, 0.375, 0.5, 0.375, 0.5, 0.375, 1.0, 0.25, 1.0, 0.25, 0.5, 0.0, 1.0, 0.125, 1.0, 0.125, 1.0, 0.0, 1.0, 0.25, 0.5, 0.25, 1.0, 0.125, 1.0, 0.125, 0.5, 0.125, 0.5, 0.125, 1.0, 0.0, 1.0, 0.0, 0.5, 0.625, 0.5, 0.5, 0.5, 0.5, 0.5, 0.625, 0.5, 0.25, 0.5, 0.125, 0.5, 0.125, 0.5, 0.25, 0.5, 0.25, 0.5, 0.125, 0.5, 0.125, 0.5, 0.25, 0.5, 0.875, 0.5, 0.75, 0.5, 0.75, 0.5, 0.875, 0.5, 0.5, 0.5, 0.375, 0.5, 0.375, 0.5, 0.5, 0.5, 0.125, 0.5, 0.0, 0.5, 0.0, 0.5, 0.125, 0.5, 1.0, 0.5, 0.875, 0.5, 0.875, 0.5, 1.0, 0.5, 0.75, 0.5, 0.625, 0.5, 0.625, 0.5, 0.75, 0.5, 0.375, 0.5, 0.25, 0.5, 0.25, 0.5, 0.375, 0.5, 0.75, 0.49, 0.9197, 0.4197, 0.99, 0.25, 0.9197, 0.08029, 0.75, 0.01, 0.5803, 0.08029, 0.51, 0.25, 0.5803, 0.4197, 0.5, 0.5, 0.375, 0.5, 0.375, 0.5, 0.5, 0.5, 0.75, 0.5, 0.625, 0.5, 0.625, 0.5, 0.75, 0.5, 1.0, 0.5, 0.875, 0.5, 0.875, 0.5, 1.0, 0.5, 0.125, 0.5, 0.0, 0.5, 0.0, 0.5, 0.125, 0.5, 0.375, 0.5, 0.25, 0.5, 0.25, 0.5, 0.375, 0.5, 0.625, 0.5, 0.5, 0.5, 0.5, 0.5, 0.625, 0.5, 0.875, 0.5, 0.75, 0.5, 0.75, 0.5, 0.875, 0.5, 0.4197, 0.4197, 0.25, 0.49, 0.08029, 0.4197, 0.01, 0.25, 0.08029, 0.08029, 0.25, 0.01, 0.4197, 0.08029, 0.49, 0.25, 0.875, 1.0, 1.0, 1.0, 1.0, 1.0, 0.875, 1.0, 0.625, 1.0, 0.75, 1.0, 0.75, 1.0, 0.625, 1.0, 0.25, 1.0, 0.375, 1.0, 0.375, 1.0, 0.25, 1.0, 0.5, 1.0, 0.625, 1.0, 0.625, 1.0, 0.5, 1.0, 0.125, 1.0, 0.25, 1.0, 0.25, 1.0, 0.125, 1.0, 0.75, 1.0, 0.875, 1.0, 0.875, 1.0, 0.75, 1.0, 0.375, 1.0, 0.5, 1.0, 0.5, 1.0, 0.375, 1.0])
me_cylinder_001.materials.append(mat_joystick_base_color)
me_cylinder_001.materials.append(mat_joystick_color)
me_cylinder_001.update()
me_cylinder_002 = bpy.data.meshes.new('Cylinder.002')
me_cylinder_002.from_pydata([(0.0, 1.0, -1.0), (-0.02065, 0.8155, 1.311), (0.7071, 0.7071, -1.0), (0.556, 0.5766, 1.311), (1.0, 0.0, -1.0), (0.7949, 0.0, 1.311), (0.7071, -0.7071, -1.0), (0.556, -0.5766, 1.311), (0.0, -1.0, -1.0), (-0.02065, -0.8155, 1.311), (-0.7071, -0.7071, -1.0), (-0.5973, -0.5766, 1.311), (-1.0, 0.0, -1.0), (-0.8362, 0.0, 1.311), (-0.7071, 0.7071, -1.0), (-0.5973, 0.5766, 1.311), (-1.334, -7.327, -1.079), (-1.355, -7.511, 1.232), (-0.6269, -7.619, -1.079), (-0.7781, -7.75, 1.232), (-0.334, -8.327, -1.079), (-0.5392, -8.327, 1.232), (-0.6269, -9.034, -1.079), (-0.7781, -8.903, 1.232), (-1.334, -9.327, -1.079), (-1.355, -9.142, 1.232), (-2.041, -9.034, -1.079), (-1.931, -8.903, 1.232), (-2.334, -8.327, -1.079), (-2.17, -8.327, 1.232), (-2.041, -7.619, -1.079), (-1.931, -7.75, 1.232), (-2.057, -4.506, -1.096), (-2.078, -4.69, 1.214), (-1.35, -4.799, -1.096), (-1.501, -4.929, 1.214), (-1.057, -5.506, -1.096), (-1.262, -5.506, 1.214), (-1.35, -6.213, -1.096), (-1.501, -6.082, 1.214), (-2.057, -6.506, -1.096), (-2.078, -6.321, 1.214), (-2.764, -6.213, -1.096), (-2.654, -6.082, 1.214), (-3.057, -5.506, -1.096), (-2.893, -5.506, 1.214), (-2.764, -4.799, -1.096), (-2.654, -4.929, 1.214), (-1.591, -1.546, -1.062), (-1.612, -1.731, 1.248), (-0.8839, -1.839, -1.062), (-1.035, -1.969, 1.248), (-0.591, -2.546, -1.062), (-0.7961, -2.546, 1.248), (-0.8839, -3.253, -1.062), (-1.035, -3.123, 1.248), (-1.591, -3.546, -1.062), (-1.612, -3.362, 1.248), (-2.298, -3.253, -1.062), (-2.188, -3.123, 1.248), (-2.591, -2.546, -1.062), (-2.427, -2.546, 1.248), (-2.298, -1.839, -1.062), (-2.188, -1.969, 1.248), (0.7071, 0.7071, 1.0), (0.0, 1.0, 1.0), (1.0, 0.0, 1.0), (0.7071, -0.7071, 1.0), (0.0, -1.0, 1.0), (-0.7071, -0.7071, 1.0), (-1.0, 0.0, 1.0), (-0.7071, 0.7071, 1.0), (-0.6269, -7.619, 0.921), (-1.334, -7.327, 0.921), (-0.334, -8.327, 0.921), (-0.6269, -9.034, 0.921), (-1.334, -9.327, 0.921), (-2.041, -9.034, 0.921), (-2.334, -8.327, 0.921), (-2.041, -7.619, 0.921), (-1.35, -4.799, 0.9039), (-2.057, -4.506, 0.9039), (-1.057, -5.506, 0.9039), (-1.35, -6.213, 0.9039), (-2.057, -6.506, 0.9039), (-2.764, -6.213, 0.9039), (-3.057, -5.506, 0.9039), (-2.764, -4.799, 0.9039), (-0.8839, -1.839, 0.9377), (-1.591, -1.546, 0.9377), (-0.591, -2.546, 0.9377), (-0.8839, -3.253, 0.9377), (-1.591, -3.546, 0.9377), (-2.298, -3.253, 0.9377), (-2.591, -2.546, 0.9377), (-2.298, -1.839, 0.9377)], [], [(0, 65, 64, 2), (2, 64, 66, 4), (4, 66, 67, 6), (6, 67, 68, 8), (8, 68, 69, 10), (10, 69, 70, 12), (3, 1, 15, 13, 11, 9, 7, 5), (12, 70, 71, 14), (14, 71, 65, 0), (0, 2, 4, 6, 8, 10, 12, 14), (16, 73, 72, 18), (18, 72, 74, 20), (20, 74, 75, 22), (22, 75, 76, 24), (24, 76, 77, 26), (26, 77, 78, 28), (19, 17, 31, 29, 27, 25, 23, 21), (28, 78, 79, 30), (30, 79, 73, 16), (16, 18, 20, 22, 24, 26, 28, 30), (32, 81, 80, 34), (34, 80, 82, 36), (36, 82, 83, 38), (38, 83, 84, 40), (40, 84, 85, 42), (42, 85, 86, 44), (35, 33, 47, 45, 43, 41, 39, 37), (44, 86, 87, 46), (46, 87, 81, 32), (32, 34, 36, 38, 40, 42, 44, 46), (48, 89, 88, 50), (50, 88, 90, 52), (52, 90, 91, 54), (54, 91, 92, 56), (56, 92, 93, 58), (58, 93, 94, 60), (51, 49, 63, 61, 59, 57, 55, 53), (60, 94, 95, 62), (62, 95, 89, 48), (48, 50, 52, 54, 56, 58, 60, 62), (1, 3, 64, 65), (3, 5, 66, 64), (5, 7, 67, 66), (7, 9, 68, 67), (9, 11, 69, 68), (11, 13, 70, 69), (13, 15, 71, 70), (15, 1, 65, 71), (17, 19, 72, 73), (19, 21, 74, 72), (21, 23, 75, 74), (23, 25, 76, 75), (25, 27, 77, 76), (27, 29, 78, 77), (29, 31, 79, 78), (31, 17, 73, 79), (33, 35, 80, 81), (35, 37, 82, 80), (37, 39, 83, 82), (39, 41, 84, 83), (41, 43, 85, 84), (43, 45, 86, 85), (45, 47, 87, 86), (47, 33, 81, 87), (49, 51, 88, 89), (51, 53, 90, 88), (53, 55, 91, 90), (55, 57, 92, 91), (57, 59, 93, 92), (59, 61, 94, 93), (61, 63, 95, 94), (63, 49, 89, 95)])
me_cylinder_002.polygons.foreach_set('material_index', [3, 3, 3, 3, 3, 3, 3, 3, 3, 3, 0, 0, 0, 0, 0, 0, 0, 0, 0, 0, 1, 1, 1, 1, 1, 1, 1, 1, 1, 1, 2, 2, 2, 2, 2, 2, 2, 2, 2, 2, 3, 3, 3, 3, 3, 3, 3, 3, 0, 0, 0, 0, 0, 0, 0, 0, 1, 1, 1, 1, 1, 1, 1, 1, 2, 2, 2, 2, 2, 2, 2, 2])
_uv = me_cylinder_002.uv_layers.new(name='UVMap')
_uv.uv.foreach_set('vector', [1.0, 0.5, 1.0, 1.0, 0.875, 1.0, 0.875, 0.5, 0.875, 0.5, 0.875, 1.0, 0.75, 1.0, 0.75, 0.5, 0.75, 0.5, 0.75, 1.0, 0.625, 1.0, 0.625, 0.5, 0.625, 0.5, 0.625, 1.0, 0.5, 1.0, 0.5, 0.5, 0.5, 0.5, 0.5, 1.0, 0.375, 1.0, 0.375, 0.5, 0.375, 0.5, 0.375, 1.0, 0.25, 1.0, 0.25, 0.5, 0.3884, 0.3884, 0.25, 0.4457, 0.1116, 0.3884, 0.05428, 0.25, 0.1116, 0.1116, 0.25, 0.05428, 0.3884, 0.1116, 0.4457, 0.25, 0.25, 0.5, 0.25, 1.0, 0.125, 1.0, 0.125, 0.5, 0.125, 0.5, 0.125, 1.0, 0.0, 1.0, 0.0, 0.5, 0.75, 0.49, 0.9197, 0.4197, 0.99, 0.25, 0.9197, 0.08029, 0.75, 0.01, 0.5803, 0.08029, 0.51, 0.25, 0.5803, 0.4197, 1.0, 0.5, 1.0, 1.0, 0.875, 1.0, 0.875, 0.5, 0.875, 0.5, 0.875, 1.0, 0.75, 1.0, 0.75, 0.5, 0.75, 0.5, 0.75, 1.0, 0.625, 1.0, 0.625, 0.5, 0.625, 0.5, 0.625, 1.0, 0.5, 1.0, 0.5, 0.5, 0.5, 0.5, 0.5, 1.0, 0.375, 1.0, 0.375, 0.5, 0.375, 0.5, 0.375, 1.0, 0.25, 1.0, 0.25, 0.5, 0.3884, 0.3884, 0.25, 0.4457, 0.1116, 0.3884, 0.05428, 0.25, 0.1116, 0.1116, 0.25, 0.05428, 0.3884, 0.1116, 0.4457, 0.25, 0.25, 0.5, 0.25, 1.0, 0.125, 1.0, 0.125, 0.5, 0.125, 0.5, 0.125, 1.0, 0.0, 1.0, 0.0, 0.5, 0.75, 0.49, 0.9197, 0.4197, 0.99, 0.25, 0.9197, 0.08029, 0.75, 0.01, 0.5803, 0.08029, 0.51, 0.25, 0.5803, 0.4197, 1.0, 0.5, 1.0, 1.0, 0.875, 1.0, 0.875, 0.5, 0.875, 0.5, 0.875, 1.0, 0.75, 1.0, 0.75, 0.5, 0.75, 0.5, 0.75, 1.0, 0.625, 1.0, 0.625, 0.5, 0.625, 0.5, 0.625, 1.0, 0.5, 1.0, 0.5, 0.5, 0.5, 0.5, 0.5, 1.0, 0.375, 1.0, 0.375, 0.5, 0.375, 0.5, 0.375, 1.0, 0.25, 1.0, 0.25, 0.5, 0.3884, 0.3884, 0.25, 0.4457, 0.1116, 0.3884, 0.05428, 0.25, 0.1116, 0.1116, 0.25, 0.05428, 0.3884, 0.1116, 0.4457, 0.25, 0.25, 0.5, 0.25, 1.0, 0.125, 1.0, 0.125, 0.5, 0.125, 0.5, 0.125, 1.0, 0.0, 1.0, 0.0, 0.5, 0.75, 0.49, 0.9197, 0.4197, 0.99, 0.25, 0.9197, 0.08029, 0.75, 0.01, 0.5803, 0.08029, 0.51, 0.25, 0.5803, 0.4197, 1.0, 0.5, 1.0, 1.0, 0.875, 1.0, 0.875, 0.5, 0.875, 0.5, 0.875, 1.0, 0.75, 1.0, 0.75, 0.5, 0.75, 0.5, 0.75, 1.0, 0.625, 1.0, 0.625, 0.5, 0.625, 0.5, 0.625, 1.0, 0.5, 1.0, 0.5, 0.5, 0.5, 0.5, 0.5, 1.0, 0.375, 1.0, 0.375, 0.5, 0.375, 0.5, 0.375, 1.0, 0.25, 1.0, 0.25, 0.5, 0.3884, 0.3884, 0.25, 0.4457, 0.1116, 0.3884, 0.05428, 0.25, 0.1116, 0.1116, 0.25, 0.05428, 0.3884, 0.1116, 0.4457, 0.25, 0.25, 0.5, 0.25, 1.0, 0.125, 1.0, 0.125, 0.5, 0.125, 0.5, 0.125, 1.0, 0.0, 1.0, 0.0, 0.5, 0.75, 0.49, 0.9197, 0.4197, 0.99, 0.25, 0.9197, 0.08029, 0.75, 0.01, 0.5803, 0.08029, 0.51, 0.25, 0.5803, 0.4197, 0.25, 0.4457, 0.3884, 0.3884, 0.4197, 0.4197, 0.25, 0.49, 0.3884, 0.3884, 0.4457, 0.25, 0.49, 0.25, 0.4197, 0.4197, 0.4457, 0.25, 0.3884, 0.1116, 0.4197, 0.08029, 0.49, 0.25, 0.3884, 0.1116, 0.25, 0.05428, 0.25, 0.01, 0.4197, 0.08029, 0.25, 0.05428, 0.1116, 0.1116, 0.08029, 0.08029, 0.25, 0.01, 0.1116, 0.1116, 0.05428, 0.25, 0.01, 0.25, 0.08029, 0.08029, 0.05428, 0.25, 0.1116, 0.3884, 0.08029, 0.4197, 0.01, 0.25, 0.1116, 0.3884, 0.25, 0.4457, 0.25, 0.49, 0.08029, 0.4197, 0.25, 0.4457, 0.3884, 0.3884, 0.4197, 0.4197, 0.25, 0.49, 0.3884, 0.3884, 0.4457, 0.25, 0.49, 0.25, 0.4197, 0.4197, 0.4457, 0.25, 0.3884, 0.1116, 0.4197, 0.08029, 0.49, 0.25, 0.3884, 0.1116, 0.25, 0.05428, 0.25, 0.01, 0.4197, 0.08029, 0.25, 0.05428, 0.1116, 0.1116, 0.08029, 0.08029, 0.25, 0.01, 0.1116, 0.1116, 0.05428, 0.25, 0.01, 0.25, 0.08029, 0.08029, 0.05428, 0.25, 0.1116, 0.3884, 0.08029, 0.4197, 0.01, 0.25, 0.1116, 0.3884, 0.25, 0.4457, 0.25, 0.49, 0.08029, 0.4197, 0.25, 0.4457, 0.3884, 0.3884, 0.4197, 0.4197, 0.25, 0.49, 0.3884, 0.3884, 0.4457, 0.25, 0.49, 0.25, 0.4197, 0.4197, 0.4457, 0.25, 0.3884, 0.1116, 0.4197, 0.08029, 0.49, 0.25, 0.3884, 0.1116, 0.25, 0.05428, 0.25, 0.01, 0.4197, 0.08029, 0.25, 0.05428, 0.1116, 0.1116, 0.08029, 0.08029, 0.25, 0.01, 0.1116, 0.1116, 0.05428, 0.25, 0.01, 0.25, 0.08029, 0.08029, 0.05428, 0.25, 0.1116, 0.3884, 0.08029, 0.4197, 0.01, 0.25, 0.1116, 0.3884, 0.25, 0.4457, 0.25, 0.49, 0.08029, 0.4197, 0.25, 0.4457, 0.3884, 0.3884, 0.4197, 0.4197, 0.25, 0.49, 0.3884, 0.3884, 0.4457, 0.25, 0.49, 0.25, 0.4197, 0.4197, 0.4457, 0.25, 0.3884, 0.1116, 0.4197, 0.08029, 0.49, 0.25, 0.3884, 0.1116, 0.25, 0.05428, 0.25, 0.01, 0.4197, 0.08029, 0.25, 0.05428, 0.1116, 0.1116, 0.08029, 0.08029, 0.25, 0.01, 0.1116, 0.1116, 0.05428, 0.25, 0.01, 0.25, 0.08029, 0.08029, 0.05428, 0.25, 0.1116, 0.3884, 0.08029, 0.4197, 0.01, 0.25, 0.1116, 0.3884, 0.25, 0.4457, 0.25, 0.49, 0.08029, 0.4197])
me_cylinder_002.materials.append(mat_green_button_color)
me_cylinder_002.materials.append(mat_red_button_color)
me_cylinder_002.materials.append(mat_blue_button_color)
me_cylinder_002.materials.append(mat_yellow_button_color)
me_cylinder_002.materials.append(None)
me_cylinder_002.update()

# ---- objects
ob_cabinet = bpy.data.objects.new('Cabinet', me_cube)
ob_joystick = bpy.data.objects.new('Joystick', me_cylinder_001)
ob_buttons = bpy.data.objects.new('Buttons', me_cylinder_002)
ob_light = bpy.data.objects.new('Light', light_light)
ob_camera = bpy.data.objects.new('Camera', cam_camera)

# ---- transforms, parenting, visibility, modifiers, constraints
ob_cabinet.location = (0.0, 0.0, 0.0)
ob_cabinet.scale = (1.0, 1.0, 2.0)
ob_cabinet.lock_rotations_4d = False
ob_cabinet.empty_display_type = 'ARROWS'
ob_cabinet.lineart.crease_threshold = 0.0
ob_joystick.location = (1.0, -0.6261, 1.881)
ob_joystick.rotation_euler = (0.0, 0.2055, 0.0)
ob_joystick.scale = (0.1095, 0.1095, 0.0132)
ob_buttons.location = (1.016, 0.7354, 1.88)
ob_buttons.rotation_euler = (0.0, 0.221, 0.0)
ob_buttons.scale = (0.05631, 0.05631, 0.01667)
ob_light.location = (7.12, 3.842, 5.313)
ob_light.rotation_euler = (0.6503, 0.05522, 1.866)
ob_light.lock_rotations_4d = False
ob_light.empty_display_type = 'ARROWS'
ob_light.color = (0.0, 0.0, 0.0, 0.0)
ob_light.lineart.crease_threshold = 0.0
ob_camera.location = (12.04, -8.814, 5.377)
ob_camera.rotation_euler = (1.354, -2.417e-06, 0.9336)
ob_camera.lock_rotations_4d = False
ob_camera.empty_display_type = 'ARROWS'
ob_camera.color = (0.0, 0.0, 0.0, 0.0)
ob_camera.display_type = 'WIRE'
ob_camera.lineart.crease_threshold = 0.0

# ---- collection membership
col_arcade_machine.objects.link(ob_cabinet)
col_arcade_machine.objects.link(ob_joystick)
col_arcade_machine.objects.link(ob_buttons)
col_environment.objects.link(ob_light)
col_environment.objects.link(ob_camera)

# ---- scene / render settings (as saved in the file)
scene.camera = ob_camera
scene.frame_start = 1; scene.frame_end = 250; scene.frame_set(0)
scene.render.engine = 'BLENDER_EEVEE_NEXT'
scene.render.bake_bias = 0.0
scene.render.bake_samples = 0
scene.cycles.sampling_pattern = 'TABULATED_SOBOL'
scene.cycles.use_light_tree = False
scene.eevee.ray_tracing_options.trace_max_roughness = 0.0
scene.view_settings.view_transform = 'Filmic'
bpy.context.view_layer.update()
